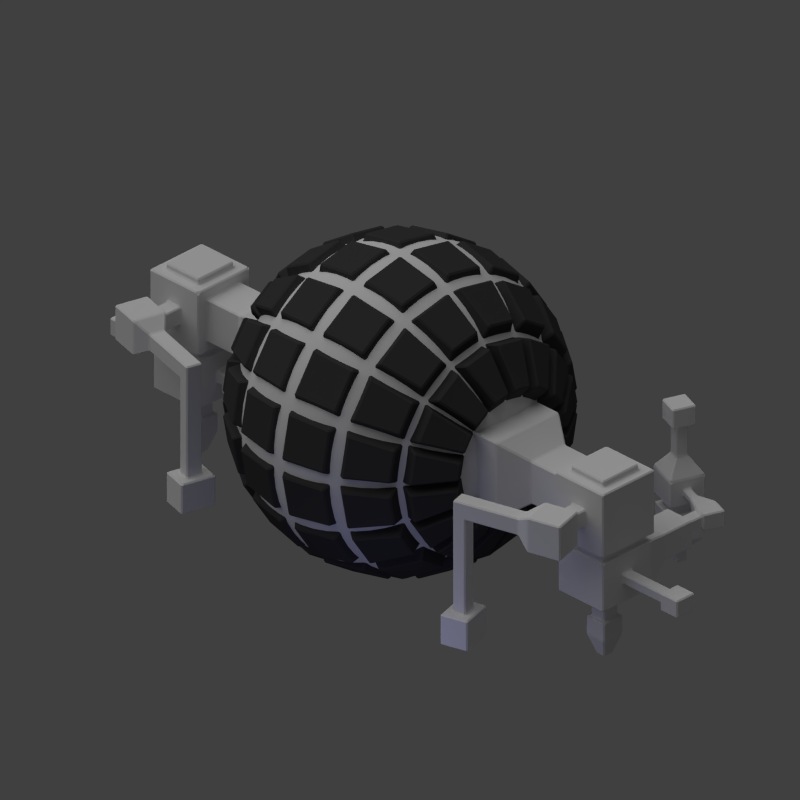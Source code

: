 # Source: bright_cloud.blend  (saved by Blender 2.69.0; exported with 4.5.12 LTS)
import bpy
from mathutils import Matrix  # noqa: F401  (used for matrix-valued properties, if any)

bpy.ops.wm.read_factory_settings(use_empty=True)
scene = bpy.context.scene
scene.name = 'Scene'

# ---- collections
col_collection_1 = bpy.data.collections.new('Collection 1'); scene.collection.children.link(col_collection_1)

# ---- materials (node trees are filled in below, after node groups)
mat_material_002 = bpy.data.materials.new('Material.002')
mat_material_002.alpha_threshold = 0.0
mat_material_002.use_transparent_shadow = False
mat_material_002.roughness = 0.5
mat_material_002.line_color = (0.0, 0.0, 0.0, 1.0)
mat_material_003 = bpy.data.materials.new('Material.003')
mat_material_003.alpha_threshold = 0.0
mat_material_003.use_transparent_shadow = False
mat_material_003.diffuse_color = (0.05222, 0.05222, 0.05222, 1.0)
mat_material_003.roughness = 0.5
mat_material_003.line_color = (0.0, 0.0, 0.0, 1.0)

# ---- material node trees

# ---- world
world_world = bpy.data.worlds.new('World'); scene.world = world_world
world_world.color = (0.05088, 0.05088, 0.05088)
world_world.use_sun_shadow = False
world_world.sun_shadow_jitter_overblur = 0.0
world_world.cycles.sampling_method = 'MANUAL'
world_world.cycles.sample_map_resolution = 256

# ---- cameras
cam_camera = bpy.data.cameras.new('Camera')
cam_camera.type = 'ORTHO'
cam_camera.clip_end = 100.0
cam_camera.lens = 35.0
cam_camera.sensor_width = 32.0
cam_camera.sensor_height = 18.0
cam_camera.ortho_scale = 10.0
cam_camera.dof.focus_distance = 0.0
cam_camera.dof.aperture_fstop = 128.0

# ---- lights
light_sun = bpy.data.lights.new('Sun', 'SUN')
light_sun.transmission_factor = 0.0
light_sun.angle = 1.571
light_sun.energy = 1.0
light_sun.shadow_buffer_clip_start = 0.5
light_sun.shadow_soft_size = 1.0
light_sun.shadow_cascade_max_distance = 1000.0
light_sun.cycles.use_multiple_importance_sampling = False
light_lamp = bpy.data.lights.new('Lamp', 'POINT')
light_lamp.color = (0.3483, 0.3566, 1.0)
light_lamp.transmission_factor = 0.0
light_lamp.cutoff_distance = 30.0
light_lamp.energy = 30.0
light_lamp.shadow_buffer_clip_start = 1.001
light_lamp.shadow_soft_size = 1.0
light_lamp.shadow_maximum_resolution = 0.006
light_lamp.use_absolute_resolution = True
light_lamp.cycles.use_multiple_importance_sampling = False

# ---- meshes
me_cube_004 = bpy.data.meshes.new('Cube.004')
me_cube_004.from_pydata([(-1.0, 2.071, -1.0), (-1.0, 4.071, -1.0), (1.0, 4.071, -1.0), (1.0, 2.071, -1.0), (-1.0, 2.071, 1.0), (-1.0, 4.071, 1.0), (1.0, 4.071, 1.0), (1.0, 2.071, 1.0), (-0.483, 4.669, -0.5533), (0.6237, 4.669, -0.5533), (-0.483, 4.669, 0.5533), (0.6237, 4.669, 0.5533), (-0.483, 5.689, -0.5533), (0.6237, 5.689, -0.5533), (-0.483, 5.689, 0.5533), (0.6237, 5.689, 0.5533), (-0.7617, 5.689, -0.8321), (0.9024, 5.689, -0.8321), (-0.7617, 5.689, 0.8321), (0.9024, 5.689, 0.8321), (-0.7617, 7.238, -0.8321), (0.9024, 7.238, -0.8321), (-0.7617, 7.238, 0.8321), (0.9024, 7.238, 0.8321), (-0.6215, 5.82, -0.8321), (0.7622, 5.82, -0.8321), (-0.6215, 7.107, -0.8321), (0.7622, 7.107, -0.8321), (-0.6215, 5.82, -1.008), (0.7622, 5.82, -1.008), (-0.6215, 7.107, -1.008), (0.7622, 7.107, -1.008), (-0.7039, 5.743, -1.008), (0.8446, 5.743, -1.008), (-0.7039, 7.184, -1.008), (0.8446, 7.184, -1.008), (-0.7039, 5.743, -2.275), (0.8446, 5.743, -2.275), (-0.7039, 7.184, -2.275), (0.8446, 7.184, -2.275), (-0.1575, 6.251, -2.275), (0.2983, 6.251, -2.275), (-0.1575, 6.675, -2.275), (0.2983, 6.675, -2.275), (-0.1575, 6.251, -2.943), (0.2983, 6.251, -2.943), (-0.1575, 6.675, -2.943), (0.2983, 6.675, -2.943), (-0.2395, 6.175, -2.943), (0.3803, 6.175, -2.943), (-0.2395, 6.752, -2.943), (0.3803, 6.752, -2.943), (-0.2395, 6.175, -3.401), (0.3803, 6.175, -3.401), (-0.2395, 6.752, -3.401), (0.3803, 6.752, -3.401), (-0.06554, 6.337, -3.928), (0.2063, 6.337, -3.928), (-0.06554, 6.59, -3.928), (0.2063, 6.59, -3.928), (-0.1187, 5.743, -1.487), (0.2594, 5.743, -1.487), (-0.1187, 5.743, -1.796), (0.2594, 5.743, -1.796), (-0.1187, 5.462, -1.487), (0.2594, 5.462, -1.487), (-0.1187, 5.462, -1.796), (0.2594, 5.462, -1.796), (-0.2504, 5.462, -1.379), (0.3912, 5.462, -1.379), (-0.2504, 5.462, -1.904), (0.3912, 5.462, -1.904), (-0.2504, 4.969, -1.379), (0.3912, 4.969, -1.379), (-0.2504, 4.969, -1.904), (0.3912, 4.969, -1.904), (-0.7617, 6.25, -0.23), (-0.7617, 6.25, 0.23), (-0.7617, 6.677, -0.23), (-0.7617, 6.677, 0.23), (-1.352, 6.266, -0.23), (-1.352, 6.266, 0.23), (-1.238, 6.679, -0.23), (-1.238, 6.679, 0.23), (-1.408, 6.064, -0.4554), (-1.408, 6.064, 0.4554), (-1.182, 6.881, -0.4554), (-1.182, 6.881, 0.4554), (-2.228, 6.291, -0.4554), (-2.228, 6.291, 0.4554), (-2.002, 7.108, -0.4554), (-2.002, 7.108, 0.4554), (1.573, 6.063, -1.289), (1.573, 6.864, -1.289), (1.573, 6.063, -1.994), (1.573, 6.864, -1.994), (2.484, 6.063, -1.289), (2.484, 6.864, -1.289), (2.484, 6.063, -1.994), (2.484, 6.864, -1.994), (2.484, 6.29, -1.489), (2.484, 6.637, -1.489), (2.484, 6.29, -1.794), (2.484, 6.637, -1.794), (3.118, 6.315, -1.489), (2.998, 6.64, -1.489), (3.118, 6.315, -1.794), (2.998, 6.64, -1.794), (3.143, 6.248, -1.426), (2.973, 6.707, -1.426), (3.143, 6.248, -1.857), (2.973, 6.707, -1.857), (3.661, 6.44, -1.426), (3.491, 6.899, -1.426), (3.661, 6.44, -1.857), (3.491, 6.899, -1.857), (3.514, 5.74, -1.559), (3.514, 5.74, -1.723), (3.711, 5.813, -1.559), (3.711, 5.813, -1.723), (3.635, 5.413, -1.559), (3.635, 5.413, -1.723), (3.832, 5.486, -1.559), (3.832, 5.486, -1.723), (3.315, 5.294, -1.294), (3.315, 5.294, -1.989), (4.151, 5.604, -1.294), (4.151, 5.604, -1.989), (3.632, 4.439, -1.294), (3.632, 4.439, -1.989), (4.468, 4.749, -1.294), (4.468, 4.749, -1.989), (3.524, 5.196, -1.989), (4.057, 5.393, -1.989), (3.726, 4.65, -1.989), (4.259, 4.848, -1.989), (3.524, 5.196, -2.225), (4.057, 5.393, -2.225), (3.726, 4.65, -2.225), (4.259, 4.848, -2.225), (3.353, 5.277, -2.225), (4.135, 5.566, -2.225), (3.649, 4.477, -2.225), (4.431, 4.767, -2.225), (3.353, 5.277, -2.964), (4.135, 5.566, -2.964), (3.649, 4.477, -2.964), (4.431, 4.767, -2.964), (3.72, 5.103, -3.318), (3.969, 5.195, -3.318), (3.815, 4.848, -3.318), (4.063, 4.941, -3.318), (3.72, 5.103, -3.643), (3.969, 5.195, -3.643), (3.815, 4.848, -3.643), (4.063, 4.941, -3.643), (-1.717, 5.775, -0.2197), (-1.717, 5.775, 0.2197), (-2.112, 5.884, -0.2197), (-2.112, 5.884, 0.2197), (-2.085, 4.447, -0.2197), (-2.085, 4.447, 0.2197), (-2.48, 4.557, -0.2197), (-2.48, 4.557, 0.2197), (-2.171, 4.136, -0.2197), (-2.171, 4.136, 0.2197), (-2.567, 4.246, -0.2197), (-2.567, 4.246, 0.2197), (-2.085, 4.447, -2.682), (-2.48, 4.557, -2.682), (-2.171, 4.136, -2.682), (-2.567, 4.246, -2.682), (-0.4945, 5.938, 0.8321), (0.6352, 5.938, 0.8321), (-0.4945, 6.989, 0.8321), (0.6352, 6.989, 0.8321), (-0.4945, 5.938, 0.9857), (0.6352, 5.938, 0.9857), (-0.4945, 6.989, 0.9857), (0.6352, 6.989, 0.9857), (3.697, 5.114, -0.8583), (3.98, 5.219, -0.8583), (3.804, 4.825, -0.8583), (4.087, 4.929, -0.8583), (3.697, 5.114, -0.03891), (3.98, 5.219, -0.03891), (3.804, 4.825, -0.03891), (4.087, 4.929, -0.03891), (3.512, 5.201, -0.03891), (4.063, 5.406, -0.03891), (3.721, 4.638, -0.03891), (4.272, 4.842, -0.03891), (3.512, 5.201, 0.4732), (4.063, 5.406, 0.4732), (3.721, 4.638, 0.4732), (4.272, 4.842, 0.4732), (-1.802, 4.565, -2.682), (-2.662, 4.804, -2.682), (-1.989, 3.889, -2.682), (-2.85, 4.128, -2.682), (-1.802, 4.565, -3.476), (-2.662, 4.804, -3.476), (-1.989, 3.889, -3.476), (-2.85, 4.128, -3.476), (-0.08798, 7.184, -1.512), (0.2287, 7.184, -1.512), (-0.08798, 7.184, -1.771), (0.2287, 7.184, -1.771), (-0.08798, 8.509, -1.512), (0.2287, 8.509, -1.512), (-0.08798, 8.509, -1.771), (0.2287, 8.509, -1.771), (-0.2121, 8.509, -1.41), (0.3528, 8.509, -1.41), (-0.2121, 8.509, -1.872), (0.3528, 8.509, -1.872), (-0.2121, 9.062, -1.41), (0.3528, 9.062, -1.41), (-0.2121, 9.062, -1.872), (0.3528, 9.062, -1.872)], [], [(4, 5, 1, 0), (2, 1, 8, 9), (6, 7, 3, 2), (7, 4, 0, 3), (0, 1, 2, 3), (7, 6, 5, 4), (9, 8, 12, 13), (6, 2, 9, 11), (5, 6, 11, 10), (1, 5, 10, 8), (13, 12, 16, 17), (11, 9, 13, 15), (10, 11, 15, 14), (8, 10, 14, 12), (16, 20, 26, 24), (15, 13, 17, 19), (14, 15, 19, 18), (12, 14, 18, 16), (22, 23, 21, 20), (19, 17, 21, 23), (22, 18, 172, 174), (18, 22, 79, 77), (24, 26, 30, 28), (21, 17, 25, 27), (20, 21, 27, 26), (17, 16, 24, 25), (28, 30, 34, 32), (27, 25, 29, 31), (26, 27, 31, 30), (25, 24, 28, 29), (32, 34, 38, 36), (31, 29, 33, 35), (30, 31, 35, 34), (29, 28, 32, 33), (36, 38, 42, 40), (33, 37, 94, 92), (35, 39, 207, 205), (37, 33, 61, 63), (40, 42, 46, 44), (39, 37, 41, 43), (38, 39, 43, 42), (37, 36, 40, 41), (44, 46, 50, 48), (43, 41, 45, 47), (42, 43, 47, 46), (41, 40, 44, 45), (48, 50, 54, 52), (47, 45, 49, 51), (46, 47, 51, 50), (45, 44, 48, 49), (52, 54, 58, 56), (51, 49, 53, 55), (50, 51, 55, 54), (49, 48, 52, 53), (57, 56, 58, 59), (55, 53, 57, 59), (54, 55, 59, 58), (53, 52, 56, 57), (63, 61, 65, 67), (32, 36, 62, 60), (36, 37, 63, 62), (33, 32, 60, 61), (67, 65, 69, 71), (60, 62, 66, 64), (62, 63, 67, 66), (61, 60, 64, 65), (71, 69, 73, 75), (64, 66, 70, 68), (66, 67, 71, 70), (65, 64, 68, 69), (73, 72, 74, 75), (68, 70, 74, 72), (70, 71, 75, 74), (69, 68, 72, 73), (77, 79, 83, 81), (20, 16, 76, 78), (22, 20, 78, 79), (16, 18, 77, 76), (81, 83, 87, 85), (78, 76, 80, 82), (79, 78, 82, 83), (76, 77, 81, 80), (85, 87, 91, 89), (82, 80, 84, 86), (83, 82, 86, 87), (80, 81, 85, 84), (88, 89, 91, 90), (86, 84, 88, 90), (87, 86, 90, 91), (88, 84, 156, 158), (92, 94, 98, 96), (39, 35, 93, 95), (37, 39, 95, 94), (35, 33, 92, 93), (96, 98, 102, 100), (95, 93, 97, 99), (94, 95, 99, 98), (93, 92, 96, 97), (100, 102, 106, 104), (99, 97, 101, 103), (98, 99, 103, 102), (97, 96, 100, 101), (104, 106, 110, 108), (103, 101, 105, 107), (102, 103, 107, 106), (101, 100, 104, 105), (110, 114, 119, 117), (107, 105, 109, 111), (106, 107, 111, 110), (105, 104, 108, 109), (113, 112, 114, 115), (111, 109, 113, 115), (110, 111, 115, 114), (109, 108, 112, 113), (117, 119, 123, 121), (112, 108, 116, 118), (114, 112, 118, 119), (108, 110, 117, 116), (121, 123, 127, 125), (118, 116, 120, 122), (119, 118, 122, 123), (116, 117, 121, 120), (127, 131, 135, 133), (122, 120, 124, 126), (123, 122, 126, 127), (120, 121, 125, 124), (128, 129, 131, 130), (124, 128, 182, 180), (127, 126, 130, 131), (124, 125, 129, 128), (133, 135, 139, 137), (129, 125, 132, 134), (131, 129, 134, 135), (125, 127, 133, 132), (137, 139, 143, 141), (134, 132, 136, 138), (135, 134, 138, 139), (132, 133, 137, 136), (141, 143, 147, 145), (138, 136, 140, 142), (139, 138, 142, 143), (136, 137, 141, 140), (145, 147, 151, 149), (142, 140, 144, 146), (143, 142, 146, 147), (140, 141, 145, 144), (149, 151, 155, 153), (146, 144, 148, 150), (147, 146, 150, 151), (144, 145, 149, 148), (152, 153, 155, 154), (150, 148, 152, 154), (151, 150, 154, 155), (148, 149, 153, 152), (158, 156, 160, 162), (85, 89, 159, 157), (89, 88, 158, 159), (84, 85, 157, 156), (160, 164, 170, 168), (157, 159, 163, 161), (159, 158, 162, 163), (156, 157, 161, 160), (164, 165, 167, 166), (161, 163, 167, 165), (163, 162, 166, 167), (160, 161, 165, 164), (168, 170, 198, 196), (166, 162, 169, 171), (164, 166, 171, 170), (162, 160, 168, 169), (174, 172, 176, 178), (19, 23, 175, 173), (23, 22, 174, 175), (18, 19, 173, 172), (176, 177, 179, 178), (173, 175, 179, 177), (175, 174, 178, 179), (172, 173, 177, 176), (180, 182, 186, 184), (130, 126, 181, 183), (128, 130, 183, 182), (126, 124, 180, 181), (184, 186, 190, 188), (183, 181, 185, 187), (182, 183, 187, 186), (181, 180, 184, 185), (188, 190, 194, 192), (187, 185, 189, 191), (186, 187, 191, 190), (185, 184, 188, 189), (193, 192, 194, 195), (191, 189, 193, 195), (190, 191, 195, 194), (189, 188, 192, 193), (196, 198, 202, 200), (171, 169, 197, 199), (170, 171, 199, 198), (169, 168, 196, 197), (201, 200, 202, 203), (199, 197, 201, 203), (198, 199, 203, 202), (197, 196, 200, 201), (205, 207, 211, 209), (38, 34, 204, 206), (39, 38, 206, 207), (34, 35, 205, 204), (209, 211, 215, 213), (206, 204, 208, 210), (207, 206, 210, 211), (204, 205, 209, 208), (213, 215, 219, 217), (210, 208, 212, 214), (211, 210, 214, 215), (208, 209, 213, 212), (216, 217, 219, 218), (214, 212, 216, 218), (215, 214, 218, 219), (212, 213, 217, 216)])
me_cube_004.use_remesh_preserve_volume = False
me_cube_004.use_remesh_preserve_attributes = False
me_cube_004.use_mirror_vertex_groups = False
me_cube_004.update()
me_sphere_002 = bpy.data.meshes.new('Sphere.002')
me_sphere_002.from_pydata([(-0.3827, 0.0, 0.9239), (-0.7071, 0.0, 0.7071), (-0.9239, 0.0, 0.3827), (-1.0, 0.0, -4.371e-08), (-0.9239, 0.0, -0.3827), (-0.7071, 0.0, -0.7071), (-0.3827, 0.0, -0.9239), (-1.51e-07, 0.0, -1.0), (-0.3536, 0.1464, 0.9239), (-0.6533, 0.2706, 0.7071), (-0.8536, 0.3536, 0.3827), (-0.9239, 0.3827, -4.371e-08), (-0.8536, 0.3536, -0.3827), (-0.6533, 0.2706, -0.7071), (-0.3536, 0.1464, -0.9239), (-0.2706, 0.2706, 0.9239), (-0.5, 0.5, 0.7071), (-0.6533, 0.6533, 0.3827), (-0.7071, 0.7071, -4.371e-08), (-0.6533, 0.6533, -0.3827), (-0.5, 0.5, -0.7071), (-0.2706, 0.2706, -0.9239), (-0.1464, 0.3536, 0.9239), (-0.2706, 0.6533, 0.7071), (-0.3536, 0.8536, 0.3827), (-0.3827, 0.9239, -4.371e-08), (-0.3536, 0.8536, -0.3827), (-0.2706, 0.6533, -0.7071), (-0.1464, 0.3536, -0.9239), (-1.456e-07, 0.3827, 0.9239), (-1.307e-07, 0.7071, 0.7071), (-1.009e-07, 0.9239, 0.3827), (-1.307e-07, 1.0, -4.371e-08), (-1.009e-07, 0.9239, -0.3827), (-1.307e-07, 0.7071, -0.7071), (-1.456e-07, 0.3827, -0.9239), (-2.088e-07, -1.395e-07, 1.0), (0.1464, 0.3536, 0.9239), (0.2706, 0.6533, 0.7071), (0.3536, 0.8536, 0.3827), (0.3827, 0.9239, -4.371e-08), (0.3536, 0.8536, -0.3827), (0.2706, 0.6533, -0.7071), (0.1464, 0.3536, -0.9239), (0.2706, 0.2706, 0.9239), (0.5, 0.5, 0.7071), (0.6533, 0.6533, 0.3827), (0.7071, 0.7071, -4.371e-08), (0.6533, 0.6533, -0.3827), (0.5, 0.5, -0.7071), (0.2706, 0.2706, -0.9239), (0.3536, 0.1464, 0.9239), (0.6533, 0.2706, 0.7071), (0.8536, 0.3536, 0.3827), (0.9239, 0.3827, -4.371e-08), (0.8536, 0.3536, -0.3827), (0.6533, 0.2706, -0.7071), (0.3536, 0.1464, -0.9239), (0.3827, -2.798e-08, 0.9239), (0.7071, -7.268e-08, 0.7071), (0.9239, -8.759e-08, 0.3827), (1.0, -1.174e-07, -4.371e-08), (0.9239, -8.759e-08, -0.3827), (0.7071, -7.268e-08, -0.7071), (0.3827, -2.798e-08, -0.9239), (0.3536, -0.1464, 0.9239), (0.6533, -0.2706, 0.7071), (0.8536, -0.3536, 0.3827), (0.9239, -0.3827, -4.371e-08), (0.8536, -0.3536, -0.3827), (0.6533, -0.2706, -0.7071), (0.3536, -0.1464, -0.9239), (0.2706, -0.2706, 0.9239), (0.5, -0.5, 0.7071), (0.6533, -0.6533, 0.3827), (0.7071, -0.7071, -4.371e-08), (0.6533, -0.6533, -0.3827), (0.5, -0.5, -0.7071), (0.2706, -0.2706, -0.9239), (0.1464, -0.3536, 0.9239), (0.2706, -0.6533, 0.7071), (0.3536, -0.8536, 0.3827), (0.3827, -0.9239, -4.371e-08), (0.3536, -0.8536, -0.3827), (0.2706, -0.6533, -0.7071), (0.1464, -0.3536, -0.9239), (-1.754e-07, -0.3827, 0.9239), (-2.052e-07, -0.7071, 0.7071), (-3.095e-07, -0.9239, 0.3827), (-2.797e-07, -1.0, -4.371e-08), (-3.095e-07, -0.9239, -0.3827), (-2.052e-07, -0.7071, -0.7071), (-1.754e-07, -0.3827, -0.9239), (-0.1464, -0.3536, 0.9239), (-0.2706, -0.6533, 0.7071), (-0.3536, -0.8536, 0.3827), (-0.3827, -0.9239, -4.371e-08), (-0.3536, -0.8536, -0.3827), (-0.2706, -0.6533, -0.7071), (-0.1464, -0.3536, -0.9239), (-0.2706, -0.2706, 0.9239), (-0.5, -0.5, 0.7071), (-0.6533, -0.6533, 0.3827), (-0.7071, -0.7071, -4.371e-08), (-0.6533, -0.6533, -0.3827), (-0.5, -0.5, -0.7071), (-0.2706, -0.2706, -0.9239), (-0.3536, -0.1464, 0.9239), (-0.6533, -0.2706, 0.7071), (-0.8536, -0.3536, 0.3827), (-0.9239, -0.3827, -4.371e-08), (-0.8536, -0.3536, -0.3827), (-0.6533, -0.2706, -0.7071), (-0.3536, -0.1464, -0.9239)], [], [(6, 5, 13, 14), (5, 4, 12, 13), (4, 3, 11, 12), (3, 2, 10, 11), (2, 1, 9, 10), (1, 0, 8, 9), (14, 13, 20, 21), (13, 12, 19, 20), (12, 11, 18, 19), (11, 10, 17, 18), (10, 9, 16, 17), (9, 8, 15, 16), (21, 20, 27, 28), (20, 19, 26, 27), (19, 18, 25, 26), (18, 17, 24, 25), (17, 16, 23, 24), (16, 15, 22, 23), (28, 27, 34, 35), (27, 26, 33, 34), (26, 25, 32, 33), (25, 24, 31, 32), (24, 23, 30, 31), (23, 22, 29, 30), (35, 34, 42, 43), (34, 33, 41, 42), (33, 32, 40, 41), (32, 31, 39, 40), (31, 30, 38, 39), (30, 29, 37, 38), (43, 42, 49, 50), (42, 41, 48, 49), (41, 40, 47, 48), (40, 39, 46, 47), (39, 38, 45, 46), (38, 37, 44, 45), (50, 49, 56, 57), (49, 48, 55, 56), (48, 47, 54, 55), (47, 46, 53, 54), (46, 45, 52, 53), (45, 44, 51, 52), (57, 56, 63, 64), (56, 55, 62, 63), (55, 54, 61, 62), (54, 53, 60, 61), (53, 52, 59, 60), (52, 51, 58, 59), (64, 63, 70, 71), (63, 62, 69, 70), (62, 61, 68, 69), (61, 60, 67, 68), (60, 59, 66, 67), (59, 58, 65, 66), (71, 70, 77, 78), (70, 69, 76, 77), (69, 68, 75, 76), (68, 67, 74, 75), (67, 66, 73, 74), (66, 65, 72, 73), (78, 77, 84, 85), (77, 76, 83, 84), (76, 75, 82, 83), (75, 74, 81, 82), (74, 73, 80, 81), (73, 72, 79, 80), (85, 84, 91, 92), (84, 83, 90, 91), (83, 82, 89, 90), (82, 81, 88, 89), (81, 80, 87, 88), (80, 79, 86, 87), (92, 91, 98, 99), (91, 90, 97, 98), (90, 89, 96, 97), (89, 88, 95, 96), (88, 87, 94, 95), (87, 86, 93, 94), (99, 98, 105, 106), (98, 97, 104, 105), (97, 96, 103, 104), (96, 95, 102, 103), (95, 94, 101, 102), (94, 93, 100, 101), (106, 105, 112, 113), (105, 104, 111, 112), (104, 103, 110, 111), (103, 102, 109, 110), (102, 101, 108, 109), (101, 100, 107, 108), (7, 6, 14), (0, 36, 8), (7, 14, 21), (8, 36, 15), (7, 21, 28), (15, 36, 22), (7, 28, 35), (22, 36, 29), (7, 35, 43), (29, 36, 37), (7, 43, 50), (37, 36, 44), (7, 50, 57), (44, 36, 51), (7, 57, 64), (51, 36, 58), (7, 64, 71), (58, 36, 65), (7, 71, 78), (65, 36, 72), (7, 78, 85), (72, 36, 79), (7, 85, 92), (79, 36, 86), (7, 92, 99), (86, 36, 93), (7, 99, 106), (93, 36, 100), (7, 106, 113), (100, 36, 107), (7, 113, 6), (113, 112, 5, 6), (112, 111, 4, 5), (111, 110, 3, 4), (110, 109, 2, 3), (109, 108, 1, 2), (108, 107, 0, 1), (107, 36, 0)])
me_sphere_002.polygons.foreach_set('use_smooth', [True] * 128)
me_sphere_002.materials.append(mat_material_002)
me_sphere_002.use_remesh_preserve_volume = False
me_sphere_002.use_remesh_preserve_attributes = False
me_sphere_002.use_mirror_vertex_groups = False
me_sphere_002.update()
me_sphere_001 = bpy.data.meshes.new('Sphere.001')
me_sphere_001.from_pydata([(-0.3827, 0.0, 0.9239), (-0.7071, 0.0, 0.7071), (-0.9239, 0.0, 0.3827), (-1.0, 0.0, -4.371e-08), (-0.9239, 0.0, -0.3827), (-0.7071, 0.0, -0.7071), (-0.3827, 0.0, -0.9239), (-0.3536, 0.1464, 0.9239), (-0.6533, 0.2706, 0.7071), (-0.8536, 0.3536, 0.3827), (-0.9239, 0.3827, -4.371e-08), (-0.8536, 0.3536, -0.3827), (-0.6533, 0.2706, -0.7071), (-0.3536, 0.1464, -0.9239), (-0.2706, 0.2706, 0.9239), (-0.5, 0.5, 0.7071), (-0.6533, 0.6533, 0.3827), (-0.7071, 0.7071, -4.371e-08), (-0.6533, 0.6533, -0.3827), (-0.5, 0.5, -0.7071), (-0.2706, 0.2706, -0.9239), (-0.1464, 0.3536, 0.9239), (-0.2706, 0.6533, 0.7071), (-0.3536, 0.8536, 0.3827), (-0.3827, 0.9239, -4.371e-08), (-0.3536, 0.8536, -0.3827), (-0.2706, 0.6533, -0.7071), (-0.1464, 0.3536, -0.9239), (-1.456e-07, 0.3827, 0.9239), (-1.307e-07, 0.7071, 0.7071), (-1.009e-07, 0.9239, 0.3827), (-1.307e-07, 1.0, -4.371e-08), (-1.009e-07, 0.9239, -0.3827), (-1.307e-07, 0.7071, -0.7071), (-1.456e-07, 0.3827, -0.9239), (0.1464, 0.3536, 0.9239), (0.2706, 0.6533, 0.7071), (0.3536, 0.8536, 0.3827), (0.3827, 0.9239, -4.371e-08), (0.3536, 0.8536, -0.3827), (0.2706, 0.6533, -0.7071), (0.1464, 0.3536, -0.9239), (0.2706, 0.2706, 0.9239), (0.5, 0.5, 0.7071), (0.6533, 0.6533, 0.3827), (0.7071, 0.7071, -4.371e-08), (0.6533, 0.6533, -0.3827), (0.5, 0.5, -0.7071), (0.2706, 0.2706, -0.9239), (0.3536, 0.1464, 0.9239), (0.6533, 0.2706, 0.7071), (0.8536, 0.3536, 0.3827), (0.9239, 0.3827, -4.371e-08), (0.8536, 0.3536, -0.3827), (0.6533, 0.2706, -0.7071), (0.3536, 0.1464, -0.9239), (0.3827, -2.798e-08, 0.9239), (0.7071, -7.268e-08, 0.7071), (0.9239, -8.759e-08, 0.3827), (1.0, -1.174e-07, -4.371e-08), (0.9239, -8.759e-08, -0.3827), (0.7071, -7.268e-08, -0.7071), (0.3827, -2.798e-08, -0.9239), (0.3536, -0.1464, 0.9239), (0.6533, -0.2706, 0.7071), (0.8536, -0.3536, 0.3827), (0.9239, -0.3827, -4.371e-08), (0.8536, -0.3536, -0.3827), (0.6533, -0.2706, -0.7071), (0.3536, -0.1464, -0.9239), (0.2706, -0.2706, 0.9239), (0.5, -0.5, 0.7071), (0.6533, -0.6533, 0.3827), (0.7071, -0.7071, -4.371e-08), (0.6533, -0.6533, -0.3827), (0.5, -0.5, -0.7071), (0.2706, -0.2706, -0.9239), (0.1464, -0.3536, 0.9239), (0.2706, -0.6533, 0.7071), (0.3536, -0.8536, 0.3827), (0.3827, -0.9239, -4.371e-08), (0.3536, -0.8536, -0.3827), (0.2706, -0.6533, -0.7071), (0.1464, -0.3536, -0.9239), (-1.754e-07, -0.3827, 0.9239), (-2.052e-07, -0.7071, 0.7071), (-3.095e-07, -0.9239, 0.3827), (-2.797e-07, -1.0, -4.371e-08), (-3.095e-07, -0.9239, -0.3827), (-2.052e-07, -0.7071, -0.7071), (-1.754e-07, -0.3827, -0.9239), (-0.1464, -0.3536, 0.9239), (-0.2706, -0.6533, 0.7071), (-0.3536, -0.8536, 0.3827), (-0.3827, -0.9239, -4.371e-08), (-0.3536, -0.8536, -0.3827), (-0.2706, -0.6533, -0.7071), (-0.1464, -0.3536, -0.9239), (-0.2706, -0.2706, 0.9239), (-0.5, -0.5, 0.7071), (-0.6533, -0.6533, 0.3827), (-0.7071, -0.7071, -4.371e-08), (-0.6533, -0.6533, -0.3827), (-0.5, -0.5, -0.7071), (-0.2706, -0.2706, -0.9239), (-0.3536, -0.1464, 0.9239), (-0.6533, -0.2706, 0.7071), (-0.8536, -0.3536, 0.3827), (-0.9239, -0.3827, -4.371e-08), (-0.8536, -0.3536, -0.3827), (-0.6533, -0.2706, -0.7071), (-0.3536, -0.1464, -0.9239), (-0.4829, 0.03515, -1.004), (-0.7424, 0.03515, -0.8301), (-0.6993, 0.2516, -0.8301), (-0.4595, 0.1523, -1.004), (-0.8282, 0.05222, -0.7411), (-1.002, 0.05222, -0.4815), (-0.9453, 0.3351, -0.4815), (-0.7851, 0.2687, -0.7411), (-1.047, 0.06127, -0.3674), (-1.108, 0.06127, -0.06127), (-1.047, 0.3674, -0.06127), (-0.9909, 0.3441, -0.3674), (-1.108, 0.06127, 0.06127), (-1.047, 0.06127, 0.3674), (-0.9909, 0.3441, 0.3674), (-1.047, 0.3674, 0.06127), (-1.002, 0.05222, 0.4815), (-0.8282, 0.05222, 0.7411), (-0.7851, 0.2687, 0.7411), (-0.9453, 0.3351, 0.4815), (-0.7424, 0.03515, 0.8301), (-0.4829, 0.03515, 1.004), (-0.4595, 0.1523, 1.004), (-0.6993, 0.2516, 0.8301), (-0.4326, 0.2173, -1.004), (-0.6724, 0.3166, -0.8301), (-0.5498, 0.5001, -0.8301), (-0.3663, 0.3166, -1.004), (-0.7452, 0.3652, -0.7411), (-0.9054, 0.4315, -0.4815), (-0.7452, 0.6713, -0.4815), (-0.6225, 0.5487, -0.7411), (-0.944, 0.4573, -0.3674), (-1.0, 0.4806, -0.06127), (-0.8268, 0.7402, -0.06127), (-0.7838, 0.6971, -0.3674), (-1.0, 0.4806, 0.06127), (-0.944, 0.4573, 0.3674), (-0.7838, 0.6971, 0.3674), (-0.8268, 0.7402, 0.06127), (-0.9054, 0.4315, 0.4815), (-0.7452, 0.3652, 0.7411), (-0.6225, 0.5487, 0.7411), (-0.7452, 0.6713, 0.4815), (-0.6724, 0.3166, 0.8301), (-0.4326, 0.2173, 1.004), (-0.3663, 0.3166, 1.004), (-0.5498, 0.5001, 0.8301), (-0.3166, 0.3663, -1.004), (-0.5001, 0.5498, -0.8301), (-0.3166, 0.6724, -0.8301), (-0.2173, 0.4326, -1.004), (-0.5487, 0.6225, -0.7411), (-0.6713, 0.7452, -0.4815), (-0.4315, 0.9054, -0.4815), (-0.3652, 0.7452, -0.7411), (-0.6971, 0.7838, -0.3674), (-0.7402, 0.8268, -0.06127), (-0.4806, 1.0, -0.06127), (-0.4573, 0.944, -0.3674), (-0.7402, 0.8268, 0.06127), (-0.6971, 0.7838, 0.3674), (-0.4573, 0.944, 0.3674), (-0.4806, 1.0, 0.06127), (-0.6713, 0.7452, 0.4815), (-0.5487, 0.6225, 0.7411), (-0.3652, 0.7452, 0.7411), (-0.4315, 0.9054, 0.4815), (-0.5001, 0.5498, 0.8301), (-0.3166, 0.3663, 1.004), (-0.2173, 0.4326, 1.004), (-0.3166, 0.6724, 0.8301), (-0.1523, 0.4595, -1.004), (-0.2516, 0.6993, -0.8301), (-0.03515, 0.7424, -0.8301), (-0.03515, 0.4829, -1.004), (-0.2687, 0.7851, -0.7411), (-0.3351, 0.9453, -0.4815), (-0.05222, 1.002, -0.4815), (-0.05222, 0.8282, -0.7411), (-0.3441, 0.9909, -0.3674), (-0.3674, 1.047, -0.06127), (-0.06127, 1.108, -0.06127), (-0.06127, 1.047, -0.3674), (-0.3674, 1.047, 0.06127), (-0.3441, 0.9909, 0.3674), (-0.06127, 1.047, 0.3674), (-0.06127, 1.108, 0.06127), (-0.3351, 0.9453, 0.4815), (-0.2687, 0.7851, 0.7411), (-0.05222, 0.8282, 0.7411), (-0.05222, 1.002, 0.4815), (-0.2516, 0.6993, 0.8301), (-0.1523, 0.4595, 1.004), (-0.03515, 0.4829, 1.004), (-0.03515, 0.7424, 0.8301), (0.03515, 0.4829, -1.004), (0.03515, 0.7424, -0.8301), (0.2516, 0.6993, -0.8301), (0.1523, 0.4595, -1.004), (0.05222, 0.8282, -0.7411), (0.05222, 1.002, -0.4815), (0.3351, 0.9453, -0.4815), (0.2687, 0.7851, -0.7411), (0.06127, 1.047, -0.3674), (0.06127, 1.108, -0.06127), (0.3674, 1.047, -0.06127), (0.3441, 0.9909, -0.3674), (0.06127, 1.108, 0.06127), (0.06127, 1.047, 0.3674), (0.3441, 0.9909, 0.3674), (0.3674, 1.047, 0.06127), (0.05222, 1.002, 0.4815), (0.05222, 0.8282, 0.7411), (0.2687, 0.7851, 0.7411), (0.3351, 0.9453, 0.4815), (0.03515, 0.7424, 0.8301), (0.03515, 0.4829, 1.004), (0.1523, 0.4595, 1.004), (0.2516, 0.6993, 0.8301), (0.2173, 0.4326, -1.004), (0.3166, 0.6724, -0.8301), (0.5001, 0.5498, -0.8301), (0.3166, 0.3663, -1.004), (0.3652, 0.7452, -0.7411), (0.4315, 0.9054, -0.4815), (0.6713, 0.7452, -0.4815), (0.5487, 0.6225, -0.7411), (0.4573, 0.944, -0.3674), (0.4806, 1.0, -0.06127), (0.7402, 0.8268, -0.06127), (0.6971, 0.7838, -0.3674), (0.4806, 1.0, 0.06127), (0.4573, 0.944, 0.3674), (0.6971, 0.7838, 0.3674), (0.7402, 0.8268, 0.06127), (0.4315, 0.9054, 0.4815), (0.3652, 0.7452, 0.7411), (0.5487, 0.6225, 0.7411), (0.6713, 0.7452, 0.4815), (0.3166, 0.6724, 0.8301), (0.2173, 0.4326, 1.004), (0.3166, 0.3663, 1.004), (0.5001, 0.5498, 0.8301), (0.3663, 0.3166, -1.004), (0.5498, 0.5001, -0.8301), (0.6724, 0.3166, -0.8301), (0.4326, 0.2173, -1.004), (0.6225, 0.5487, -0.7411), (0.7452, 0.6713, -0.4815), (0.9054, 0.4315, -0.4815), (0.7452, 0.3652, -0.7411), (0.7838, 0.6971, -0.3674), (0.8268, 0.7402, -0.06127), (1.0, 0.4806, -0.06127), (0.944, 0.4573, -0.3674), (0.8268, 0.7402, 0.06127), (0.7838, 0.6971, 0.3674), (0.944, 0.4573, 0.3674), (1.0, 0.4806, 0.06127), (0.7452, 0.6713, 0.4815), (0.6225, 0.5487, 0.7411), (0.7452, 0.3652, 0.7411), (0.9054, 0.4315, 0.4815), (0.5498, 0.5001, 0.8301), (0.3663, 0.3166, 1.004), (0.4326, 0.2173, 1.004), (0.6724, 0.3166, 0.8301), (0.4595, 0.1523, -1.004), (0.6993, 0.2516, -0.8301), (0.7424, 0.03515, -0.8301), (0.4829, 0.03515, -1.004), (0.7851, 0.2687, -0.7411), (0.9453, 0.3351, -0.4815), (1.002, 0.05222, -0.4815), (0.8282, 0.05222, -0.7411), (0.9909, 0.3441, -0.3674), (1.047, 0.3674, -0.06127), (1.108, 0.06127, -0.06127), (1.047, 0.06127, -0.3674), (1.047, 0.3674, 0.06127), (0.9909, 0.3441, 0.3674), (1.047, 0.06127, 0.3674), (1.108, 0.06127, 0.06127), (0.9453, 0.3351, 0.4815), (0.7851, 0.2687, 0.7411), (0.8282, 0.05222, 0.7411), (1.002, 0.05222, 0.4815), (0.6993, 0.2516, 0.8301), (0.4595, 0.1523, 1.004), (0.4829, 0.03515, 1.004), (0.7424, 0.03515, 0.8301), (0.4829, -0.03515, -1.004), (0.7424, -0.03515, -0.8301), (0.6993, -0.2516, -0.8301), (0.4595, -0.1523, -1.004), (0.8282, -0.05222, -0.7411), (1.002, -0.05222, -0.4815), (0.9453, -0.3351, -0.4815), (0.7851, -0.2687, -0.7411), (1.047, -0.06127, -0.3674), (1.108, -0.06127, -0.06127), (1.047, -0.3674, -0.06127), (0.9909, -0.3441, -0.3674), (1.108, -0.06127, 0.06127), (1.047, -0.06127, 0.3674), (0.9909, -0.3441, 0.3674), (1.047, -0.3674, 0.06127), (1.002, -0.05222, 0.4815), (0.8282, -0.05222, 0.7411), (0.7851, -0.2687, 0.7411), (0.9453, -0.3351, 0.4815), (0.7424, -0.03515, 0.8301), (0.4829, -0.03515, 1.004), (0.4595, -0.1523, 1.004), (0.6993, -0.2516, 0.8301), (0.4326, -0.2173, -1.004), (0.6724, -0.3166, -0.8301), (0.5498, -0.5001, -0.8301), (0.3663, -0.3166, -1.004), (0.7452, -0.3652, -0.7411), (0.9054, -0.4315, -0.4815), (0.7452, -0.6713, -0.4815), (0.6225, -0.5487, -0.7411), (0.944, -0.4573, -0.3674), (1.0, -0.4806, -0.06127), (0.8268, -0.7402, -0.06127), (0.7838, -0.6971, -0.3674), (1.0, -0.4806, 0.06127), (0.944, -0.4573, 0.3674), (0.7838, -0.6971, 0.3674), (0.8268, -0.7402, 0.06127), (0.9054, -0.4315, 0.4815), (0.7452, -0.3652, 0.7411), (0.6225, -0.5487, 0.7411), (0.7452, -0.6713, 0.4815), (0.6724, -0.3166, 0.8301), (0.4326, -0.2173, 1.004), (0.3663, -0.3166, 1.004), (0.5498, -0.5001, 0.8301), (0.3166, -0.3663, -1.004), (0.5001, -0.5498, -0.8301), (0.3166, -0.6724, -0.8301), (0.2173, -0.4326, -1.004), (0.5487, -0.6225, -0.7411), (0.6713, -0.7452, -0.4815), (0.4315, -0.9054, -0.4815), (0.3652, -0.7452, -0.7411), (0.6971, -0.7838, -0.3674), (0.7402, -0.8268, -0.06127), (0.4806, -1.0, -0.06127), (0.4573, -0.944, -0.3674), (0.7402, -0.8268, 0.06127), (0.6971, -0.7838, 0.3674), (0.4573, -0.944, 0.3674), (0.4806, -1.0, 0.06127), (0.6713, -0.7452, 0.4815), (0.5487, -0.6225, 0.7411), (0.3652, -0.7452, 0.7411), (0.4315, -0.9054, 0.4815), (0.5001, -0.5498, 0.8301), (0.3166, -0.3663, 1.004), (0.2173, -0.4326, 1.004), (0.3166, -0.6724, 0.8301), (0.1523, -0.4595, -1.004), (0.2516, -0.6993, -0.8301), (0.03515, -0.7424, -0.8301), (0.03515, -0.4829, -1.004), (0.2687, -0.7851, -0.7411), (0.3351, -0.9453, -0.4815), (0.05222, -1.002, -0.4815), (0.05222, -0.8282, -0.7411), (0.3441, -0.9909, -0.3674), (0.3674, -1.047, -0.06127), (0.06127, -1.108, -0.06127), (0.06127, -1.047, -0.3674), (0.3674, -1.047, 0.06127), (0.3441, -0.9909, 0.3674), (0.06127, -1.047, 0.3674), (0.06127, -1.108, 0.06127), (0.3351, -0.9453, 0.4815), (0.2687, -0.7851, 0.7411), (0.05222, -0.8282, 0.7411), (0.05222, -1.002, 0.4815), (0.2516, -0.6993, 0.8301), (0.1523, -0.4595, 1.004), (0.03515, -0.4829, 1.004), (0.03515, -0.7424, 0.8301), (-0.03515, -0.4829, -1.004), (-0.03515, -0.7424, -0.8301), (-0.2516, -0.6993, -0.8301), (-0.1523, -0.4595, -1.004), (-0.05222, -0.8282, -0.7411), (-0.05222, -1.002, -0.4815), (-0.3351, -0.9453, -0.4815), (-0.2687, -0.7851, -0.7411), (-0.06127, -1.047, -0.3674), (-0.06127, -1.108, -0.06127), (-0.3674, -1.047, -0.06127), (-0.3441, -0.9909, -0.3674), (-0.06127, -1.108, 0.06127), (-0.06127, -1.047, 0.3674), (-0.3441, -0.9909, 0.3674), (-0.3674, -1.047, 0.06127), (-0.05222, -1.002, 0.4815), (-0.05222, -0.8282, 0.7411), (-0.2687, -0.7851, 0.7411), (-0.3351, -0.9453, 0.4815), (-0.03515, -0.7424, 0.8301), (-0.03515, -0.4829, 1.004), (-0.1523, -0.4595, 1.004), (-0.2516, -0.6993, 0.8301), (-0.2173, -0.4326, -1.004), (-0.3166, -0.6724, -0.8301), (-0.5001, -0.5498, -0.8301), (-0.3166, -0.3663, -1.004), (-0.3652, -0.7452, -0.7411), (-0.4315, -0.9054, -0.4815), (-0.6713, -0.7452, -0.4815), (-0.5487, -0.6225, -0.7411), (-0.4573, -0.944, -0.3674), (-0.4806, -1.0, -0.06127), (-0.7402, -0.8268, -0.06127), (-0.6971, -0.7838, -0.3674), (-0.4806, -1.0, 0.06127), (-0.4573, -0.944, 0.3674), (-0.6971, -0.7838, 0.3674), (-0.7402, -0.8268, 0.06127), (-0.4315, -0.9054, 0.4815), (-0.3652, -0.7452, 0.7411), (-0.5487, -0.6225, 0.7411), (-0.6713, -0.7452, 0.4815), (-0.3166, -0.6724, 0.8301), (-0.2173, -0.4326, 1.004), (-0.3166, -0.3663, 1.004), (-0.5001, -0.5498, 0.8301), (-0.3663, -0.3166, -1.004), (-0.5498, -0.5001, -0.8301), (-0.6724, -0.3166, -0.8301), (-0.4326, -0.2173, -1.004), (-0.6225, -0.5487, -0.7411), (-0.7452, -0.6713, -0.4815), (-0.9054, -0.4315, -0.4815), (-0.7452, -0.3652, -0.7411), (-0.7838, -0.6971, -0.3674), (-0.8268, -0.7402, -0.06127), (-1.0, -0.4806, -0.06127), (-0.944, -0.4573, -0.3674), (-0.8268, -0.7402, 0.06127), (-0.7838, -0.6971, 0.3674), (-0.944, -0.4573, 0.3674), (-1.0, -0.4806, 0.06127), (-0.7452, -0.6713, 0.4815), (-0.6225, -0.5487, 0.7411), (-0.7452, -0.3652, 0.7411), (-0.9054, -0.4315, 0.4815), (-0.5498, -0.5001, 0.8301), (-0.3663, -0.3166, 1.004), (-0.4326, -0.2173, 1.004), (-0.6724, -0.3166, 0.8301), (-0.4595, -0.1523, -1.004), (-0.6993, -0.2516, -0.8301), (-0.7424, -0.03515, -0.8301), (-0.4829, -0.03515, -1.004), (-0.7851, -0.2687, -0.7411), (-0.9453, -0.3351, -0.4815), (-1.002, -0.05222, -0.4815), (-0.8282, -0.05222, -0.7411), (-0.9909, -0.3441, -0.3674), (-1.047, -0.3674, -0.06127), (-1.108, -0.06127, -0.06127), (-1.047, -0.06127, -0.3674), (-1.047, -0.3674, 0.06127), (-0.9909, -0.3441, 0.3674), (-1.047, -0.06127, 0.3674), (-1.108, -0.06127, 0.06127), (-0.9453, -0.3351, 0.4815), (-0.7851, -0.2687, 0.7411), (-0.8282, -0.05222, 0.7411), (-1.002, -0.05222, 0.4815), (-0.6993, -0.2516, 0.8301), (-0.4595, -0.1523, 1.004), (-0.4829, -0.03515, 1.004), (-0.7424, -0.03515, 0.8301)], [], [(112, 113, 114, 115), (5, 113, 112, 6), (12, 114, 113, 5), (13, 115, 114, 12), (6, 112, 115, 13), (116, 117, 118, 119), (4, 117, 116, 5), (11, 118, 117, 4), (12, 119, 118, 11), (5, 116, 119, 12), (120, 121, 122, 123), (3, 121, 120, 4), (10, 122, 121, 3), (11, 123, 122, 10), (4, 120, 123, 11), (124, 125, 126, 127), (2, 125, 124, 3), (9, 126, 125, 2), (10, 127, 126, 9), (3, 124, 127, 10), (128, 129, 130, 131), (1, 129, 128, 2), (8, 130, 129, 1), (9, 131, 130, 8), (2, 128, 131, 9), (132, 133, 134, 135), (0, 133, 132, 1), (7, 134, 133, 0), (8, 135, 134, 7), (1, 132, 135, 8), (136, 137, 138, 139), (12, 137, 136, 13), (19, 138, 137, 12), (20, 139, 138, 19), (13, 136, 139, 20), (140, 141, 142, 143), (11, 141, 140, 12), (18, 142, 141, 11), (19, 143, 142, 18), (12, 140, 143, 19), (144, 145, 146, 147), (10, 145, 144, 11), (17, 146, 145, 10), (18, 147, 146, 17), (11, 144, 147, 18), (148, 149, 150, 151), (9, 149, 148, 10), (16, 150, 149, 9), (17, 151, 150, 16), (10, 148, 151, 17), (152, 153, 154, 155), (8, 153, 152, 9), (15, 154, 153, 8), (16, 155, 154, 15), (9, 152, 155, 16), (156, 157, 158, 159), (7, 157, 156, 8), (14, 158, 157, 7), (15, 159, 158, 14), (8, 156, 159, 15), (160, 161, 162, 163), (19, 161, 160, 20), (26, 162, 161, 19), (27, 163, 162, 26), (20, 160, 163, 27), (164, 165, 166, 167), (18, 165, 164, 19), (25, 166, 165, 18), (26, 167, 166, 25), (19, 164, 167, 26), (168, 169, 170, 171), (17, 169, 168, 18), (24, 170, 169, 17), (25, 171, 170, 24), (18, 168, 171, 25), (172, 173, 174, 175), (16, 173, 172, 17), (23, 174, 173, 16), (24, 175, 174, 23), (17, 172, 175, 24), (176, 177, 178, 179), (15, 177, 176, 16), (22, 178, 177, 15), (23, 179, 178, 22), (16, 176, 179, 23), (180, 181, 182, 183), (14, 181, 180, 15), (21, 182, 181, 14), (22, 183, 182, 21), (15, 180, 183, 22), (184, 185, 186, 187), (26, 185, 184, 27), (33, 186, 185, 26), (34, 187, 186, 33), (27, 184, 187, 34), (188, 189, 190, 191), (25, 189, 188, 26), (32, 190, 189, 25), (33, 191, 190, 32), (26, 188, 191, 33), (192, 193, 194, 195), (24, 193, 192, 25), (31, 194, 193, 24), (32, 195, 194, 31), (25, 192, 195, 32), (196, 197, 198, 199), (23, 197, 196, 24), (30, 198, 197, 23), (31, 199, 198, 30), (24, 196, 199, 31), (200, 201, 202, 203), (22, 201, 200, 23), (29, 202, 201, 22), (30, 203, 202, 29), (23, 200, 203, 30), (204, 205, 206, 207), (21, 205, 204, 22), (28, 206, 205, 21), (29, 207, 206, 28), (22, 204, 207, 29), (208, 209, 210, 211), (33, 209, 208, 34), (40, 210, 209, 33), (41, 211, 210, 40), (34, 208, 211, 41), (212, 213, 214, 215), (32, 213, 212, 33), (39, 214, 213, 32), (40, 215, 214, 39), (33, 212, 215, 40), (216, 217, 218, 219), (31, 217, 216, 32), (38, 218, 217, 31), (39, 219, 218, 38), (32, 216, 219, 39), (220, 221, 222, 223), (30, 221, 220, 31), (37, 222, 221, 30), (38, 223, 222, 37), (31, 220, 223, 38), (224, 225, 226, 227), (29, 225, 224, 30), (36, 226, 225, 29), (37, 227, 226, 36), (30, 224, 227, 37), (228, 229, 230, 231), (28, 229, 228, 29), (35, 230, 229, 28), (36, 231, 230, 35), (29, 228, 231, 36), (232, 233, 234, 235), (40, 233, 232, 41), (47, 234, 233, 40), (48, 235, 234, 47), (41, 232, 235, 48), (236, 237, 238, 239), (39, 237, 236, 40), (46, 238, 237, 39), (47, 239, 238, 46), (40, 236, 239, 47), (240, 241, 242, 243), (38, 241, 240, 39), (45, 242, 241, 38), (46, 243, 242, 45), (39, 240, 243, 46), (244, 245, 246, 247), (37, 245, 244, 38), (44, 246, 245, 37), (45, 247, 246, 44), (38, 244, 247, 45), (248, 249, 250, 251), (36, 249, 248, 37), (43, 250, 249, 36), (44, 251, 250, 43), (37, 248, 251, 44), (252, 253, 254, 255), (35, 253, 252, 36), (42, 254, 253, 35), (43, 255, 254, 42), (36, 252, 255, 43), (256, 257, 258, 259), (47, 257, 256, 48), (54, 258, 257, 47), (55, 259, 258, 54), (48, 256, 259, 55), (260, 261, 262, 263), (46, 261, 260, 47), (53, 262, 261, 46), (54, 263, 262, 53), (47, 260, 263, 54), (264, 265, 266, 267), (45, 265, 264, 46), (52, 266, 265, 45), (53, 267, 266, 52), (46, 264, 267, 53), (268, 269, 270, 271), (44, 269, 268, 45), (51, 270, 269, 44), (52, 271, 270, 51), (45, 268, 271, 52), (272, 273, 274, 275), (43, 273, 272, 44), (50, 274, 273, 43), (51, 275, 274, 50), (44, 272, 275, 51), (276, 277, 278, 279), (42, 277, 276, 43), (49, 278, 277, 42), (50, 279, 278, 49), (43, 276, 279, 50), (280, 281, 282, 283), (54, 281, 280, 55), (61, 282, 281, 54), (62, 283, 282, 61), (55, 280, 283, 62), (284, 285, 286, 287), (53, 285, 284, 54), (60, 286, 285, 53), (61, 287, 286, 60), (54, 284, 287, 61), (288, 289, 290, 291), (52, 289, 288, 53), (59, 290, 289, 52), (60, 291, 290, 59), (53, 288, 291, 60), (292, 293, 294, 295), (51, 293, 292, 52), (58, 294, 293, 51), (59, 295, 294, 58), (52, 292, 295, 59), (296, 297, 298, 299), (50, 297, 296, 51), (57, 298, 297, 50), (58, 299, 298, 57), (51, 296, 299, 58), (300, 301, 302, 303), (49, 301, 300, 50), (56, 302, 301, 49), (57, 303, 302, 56), (50, 300, 303, 57), (304, 305, 306, 307), (61, 305, 304, 62), (68, 306, 305, 61), (69, 307, 306, 68), (62, 304, 307, 69), (308, 309, 310, 311), (60, 309, 308, 61), (67, 310, 309, 60), (68, 311, 310, 67), (61, 308, 311, 68), (312, 313, 314, 315), (59, 313, 312, 60), (66, 314, 313, 59), (67, 315, 314, 66), (60, 312, 315, 67), (316, 317, 318, 319), (58, 317, 316, 59), (65, 318, 317, 58), (66, 319, 318, 65), (59, 316, 319, 66), (320, 321, 322, 323), (57, 321, 320, 58), (64, 322, 321, 57), (65, 323, 322, 64), (58, 320, 323, 65), (324, 325, 326, 327), (56, 325, 324, 57), (63, 326, 325, 56), (64, 327, 326, 63), (57, 324, 327, 64), (328, 329, 330, 331), (68, 329, 328, 69), (75, 330, 329, 68), (76, 331, 330, 75), (69, 328, 331, 76), (332, 333, 334, 335), (67, 333, 332, 68), (74, 334, 333, 67), (75, 335, 334, 74), (68, 332, 335, 75), (336, 337, 338, 339), (66, 337, 336, 67), (73, 338, 337, 66), (74, 339, 338, 73), (67, 336, 339, 74), (340, 341, 342, 343), (65, 341, 340, 66), (72, 342, 341, 65), (73, 343, 342, 72), (66, 340, 343, 73), (344, 345, 346, 347), (64, 345, 344, 65), (71, 346, 345, 64), (72, 347, 346, 71), (65, 344, 347, 72), (348, 349, 350, 351), (63, 349, 348, 64), (70, 350, 349, 63), (71, 351, 350, 70), (64, 348, 351, 71), (352, 353, 354, 355), (75, 353, 352, 76), (82, 354, 353, 75), (83, 355, 354, 82), (76, 352, 355, 83), (356, 357, 358, 359), (74, 357, 356, 75), (81, 358, 357, 74), (82, 359, 358, 81), (75, 356, 359, 82), (360, 361, 362, 363), (73, 361, 360, 74), (80, 362, 361, 73), (81, 363, 362, 80), (74, 360, 363, 81), (364, 365, 366, 367), (72, 365, 364, 73), (79, 366, 365, 72), (80, 367, 366, 79), (73, 364, 367, 80), (368, 369, 370, 371), (71, 369, 368, 72), (78, 370, 369, 71), (79, 371, 370, 78), (72, 368, 371, 79), (372, 373, 374, 375), (70, 373, 372, 71), (77, 374, 373, 70), (78, 375, 374, 77), (71, 372, 375, 78), (376, 377, 378, 379), (82, 377, 376, 83), (89, 378, 377, 82), (90, 379, 378, 89), (83, 376, 379, 90), (380, 381, 382, 383), (81, 381, 380, 82), (88, 382, 381, 81), (89, 383, 382, 88), (82, 380, 383, 89), (384, 385, 386, 387), (80, 385, 384, 81), (87, 386, 385, 80), (88, 387, 386, 87), (81, 384, 387, 88), (388, 389, 390, 391), (79, 389, 388, 80), (86, 390, 389, 79), (87, 391, 390, 86), (80, 388, 391, 87), (392, 393, 394, 395), (78, 393, 392, 79), (85, 394, 393, 78), (86, 395, 394, 85), (79, 392, 395, 86), (396, 397, 398, 399), (77, 397, 396, 78), (84, 398, 397, 77), (85, 399, 398, 84), (78, 396, 399, 85), (400, 401, 402, 403), (89, 401, 400, 90), (96, 402, 401, 89), (97, 403, 402, 96), (90, 400, 403, 97), (404, 405, 406, 407), (88, 405, 404, 89), (95, 406, 405, 88), (96, 407, 406, 95), (89, 404, 407, 96), (408, 409, 410, 411), (87, 409, 408, 88), (94, 410, 409, 87), (95, 411, 410, 94), (88, 408, 411, 95), (412, 413, 414, 415), (86, 413, 412, 87), (93, 414, 413, 86), (94, 415, 414, 93), (87, 412, 415, 94), (416, 417, 418, 419), (85, 417, 416, 86), (92, 418, 417, 85), (93, 419, 418, 92), (86, 416, 419, 93), (420, 421, 422, 423), (84, 421, 420, 85), (91, 422, 421, 84), (92, 423, 422, 91), (85, 420, 423, 92), (424, 425, 426, 427), (96, 425, 424, 97), (103, 426, 425, 96), (104, 427, 426, 103), (97, 424, 427, 104), (428, 429, 430, 431), (95, 429, 428, 96), (102, 430, 429, 95), (103, 431, 430, 102), (96, 428, 431, 103), (432, 433, 434, 435), (94, 433, 432, 95), (101, 434, 433, 94), (102, 435, 434, 101), (95, 432, 435, 102), (436, 437, 438, 439), (93, 437, 436, 94), (100, 438, 437, 93), (101, 439, 438, 100), (94, 436, 439, 101), (440, 441, 442, 443), (92, 441, 440, 93), (99, 442, 441, 92), (100, 443, 442, 99), (93, 440, 443, 100), (444, 445, 446, 447), (91, 445, 444, 92), (98, 446, 445, 91), (99, 447, 446, 98), (92, 444, 447, 99), (448, 449, 450, 451), (103, 449, 448, 104), (110, 450, 449, 103), (111, 451, 450, 110), (104, 448, 451, 111), (452, 453, 454, 455), (102, 453, 452, 103), (109, 454, 453, 102), (110, 455, 454, 109), (103, 452, 455, 110), (456, 457, 458, 459), (101, 457, 456, 102), (108, 458, 457, 101), (109, 459, 458, 108), (102, 456, 459, 109), (460, 461, 462, 463), (100, 461, 460, 101), (107, 462, 461, 100), (108, 463, 462, 107), (101, 460, 463, 108), (464, 465, 466, 467), (99, 465, 464, 100), (106, 466, 465, 99), (107, 467, 466, 106), (100, 464, 467, 107), (468, 469, 470, 471), (98, 469, 468, 99), (105, 470, 469, 98), (106, 471, 470, 105), (99, 468, 471, 106), (472, 473, 474, 475), (110, 473, 472, 111), (5, 474, 473, 110), (6, 475, 474, 5), (111, 472, 475, 6), (476, 477, 478, 479), (109, 477, 476, 110), (4, 478, 477, 109), (5, 479, 478, 4), (110, 476, 479, 5), (480, 481, 482, 483), (108, 481, 480, 109), (3, 482, 481, 108), (4, 483, 482, 3), (109, 480, 483, 4), (484, 485, 486, 487), (107, 485, 484, 108), (2, 486, 485, 107), (3, 487, 486, 2), (108, 484, 487, 3), (488, 489, 490, 491), (106, 489, 488, 107), (1, 490, 489, 106), (2, 491, 490, 1), (107, 488, 491, 2), (492, 493, 494, 495), (105, 493, 492, 106), (0, 494, 493, 105), (1, 495, 494, 0), (106, 492, 495, 1)])
me_sphere_001.materials.append(mat_material_003)
me_sphere_001.use_remesh_preserve_volume = False
me_sphere_001.use_remesh_preserve_attributes = False
me_sphere_001.use_mirror_vertex_groups = False
me_sphere_001.update()

# ---- objects
ob_cube = bpy.data.objects.new('Cube', me_cube_004)
ob_sphere_001 = bpy.data.objects.new('Sphere.001', me_sphere_002)
ob_sphere = bpy.data.objects.new('Sphere', me_sphere_001)
ob_sun = bpy.data.objects.new('Sun', light_sun)
ob_lamp = bpy.data.objects.new('Lamp', light_lamp)
ob_camera = bpy.data.objects.new('Camera', cam_camera)

# ---- transforms, parenting, visibility, modifiers, constraints
ob_cube.location = (0.0, 0.0, 0.0)
ob_cube.scale = (0.5536, 0.5536, 0.5536)
ob_cube.lineart.crease_threshold = 0.0
_m = ob_cube.modifiers.new('Bevel', 'BEVEL')
_m.limit_method = 'NONE'
_m.spread = 0.0
_m = ob_cube.modifiers.new('Mirror', 'MIRROR')
_m.use_axis = (False, True, False)
ob_sphere_001.location = (0.0, 0.0, 0.0)
ob_sphere_001.rotation_euler = (1.571, 2.22e-16, 2.22e-16)
ob_sphere_001.scale = (2.263, 2.263, 2.037)
ob_sphere_001.lineart.crease_threshold = 0.0
_m = ob_sphere_001.modifiers.new('Subsurf', 'SUBSURF')
_m.uv_smooth = 'PRESERVE_CORNERS'
_m.quality = 2
_m.levels = 2
_m.show_only_control_edges = False
ob_sphere.location = (0.0, 0.0, 0.0)
ob_sphere.rotation_euler = (1.571, 2.22e-16, 2.22e-16)
ob_sphere.scale = (2.0, 2.0, 2.0)
ob_sphere.lineart.crease_threshold = 0.0
_m = ob_sphere.modifiers.new('Bevel', 'BEVEL')
_m.width = 0.01
_m.width_pct = 0.01
_m.limit_method = 'NONE'
_m.spread = 0.0
ob_sun.location = (0.7973, 7.599, 4.7)
ob_sun.rotation_euler = (-0.4189, -0.1396, 0.2094)
ob_sun.lineart.crease_threshold = 0.0
ob_lamp.location = (-3.649, -2.508, -2.056)
ob_lamp.rotation_euler = (0.6503, 0.05522, 1.866)
ob_lamp.lock_rotations_4d = False
ob_lamp.empty_display_type = 'ARROWS'
ob_lamp.color = (0.0, 0.0, 0.0, 0.0)
ob_lamp.lineart.crease_threshold = 0.0
ob_camera.location = (-10.0, -10.0, 8.2)
ob_camera.rotation_euler = (1.047, 0.0, -0.7854)
ob_camera.lock_rotations_4d = False
ob_camera.empty_display_type = 'ARROWS'
ob_camera.color = (0.0, 0.0, 0.0, 0.0)
ob_camera.display_type = 'WIRE'
ob_camera.lineart.crease_threshold = 0.0

# ---- collection membership
col_collection_1.objects.link(ob_cube)
col_collection_1.objects.link(ob_sphere_001)
col_collection_1.objects.link(ob_sphere)
col_collection_1.objects.link(ob_sun)
col_collection_1.objects.link(ob_lamp)
col_collection_1.objects.link(ob_camera)

# ---- scene / render settings (as saved in the file)
scene.camera = ob_camera
scene.frame_start = 1; scene.frame_end = 250; scene.frame_set(1)
scene.render.engine = 'BLENDER_EEVEE_NEXT'
scene.render.image_settings.compression = 90
scene.render.resolution_x = 1600
scene.render.resolution_y = 1600
scene.render.resolution_percentage = 50
scene.render.dither_intensity = 0.0
scene.render.film_transparent = True
scene.render.bake_margin = 2
scene.render.bake_bias = 0.0
scene.cycles.use_denoising = False
scene.cycles.samples = 10
scene.cycles.sampling_pattern = 'TABULATED_SOBOL'
scene.cycles.light_sampling_threshold = 0.0
scene.cycles.use_adaptive_sampling = False
scene.cycles.use_light_tree = False
scene.cycles.blur_glossy = 0.0
scene.cycles.volume_bounces = 1
scene.cycles.pixel_filter_type = 'GAUSSIAN'
scene.cycles.sample_clamp_indirect = 0.0
scene.view_settings.view_transform = 'Standard'
bpy.context.view_layer.update()
